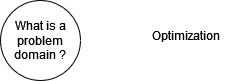

The diagram above was exported from draw.io. Its source (the exported page's mxGraphModel, read from the mxfile embedded in the PNG):
<mxGraphModel dx="1038" dy="536" grid="1" gridSize="10" guides="1" tooltips="1" connect="1" arrows="1" fold="1" page="1" pageScale="1" pageWidth="827" pageHeight="1169" math="0" shadow="0">
  <root>
    <mxCell id="0" />
    <mxCell id="1" parent="0" />
    <mxCell id="gV3Vhycqi5vlSfNyJ2uu-67" value="What is a problem domain ?" style="ellipse;whiteSpace=wrap;html=1;aspect=fixed;" vertex="1" parent="1">
      <mxGeometry x="140" y="160" width="80" height="80" as="geometry" />
    </mxCell>
    <mxCell id="gV3Vhycqi5vlSfNyJ2uu-69" value="Optimization" style="text;html=1;align=center;verticalAlign=middle;resizable=0;points=[];autosize=1;strokeColor=none;fillColor=none;" vertex="1" parent="1">
      <mxGeometry x="280" y="180" width="90" height="30" as="geometry" />
    </mxCell>
  </root>
</mxGraphModel>